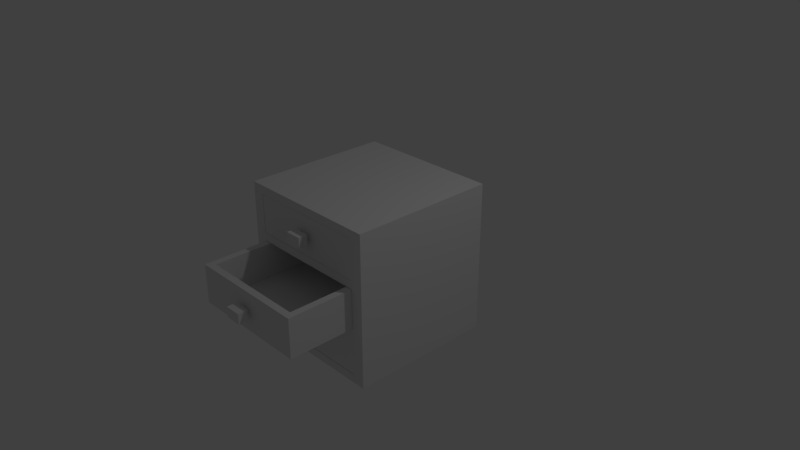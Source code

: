 # Source: kitchen_wooden_threedrawer_cabinet_3.blend  (saved by Blender 2.79.0; exported with 4.5.12 LTS)
import bpy
from mathutils import Matrix  # noqa: F401  (used for matrix-valued properties, if any)

bpy.ops.wm.read_factory_settings(use_empty=True)
scene = bpy.context.scene
scene.name = 'Scene'

# ---- collections
col_collection_1 = bpy.data.collections.new('Collection 1'); scene.collection.children.link(col_collection_1)

# ---- materials (node trees are filled in below, after node groups)
mat_material_001 = bpy.data.materials.new('Material.001')
mat_material_001.alpha_threshold = 0.0
mat_material_001.use_transparent_shadow = False
mat_material_001.roughness = 0.5
mat_material_001.line_color = (0.0, 0.0, 0.0, 1.0)
mat_material_002 = bpy.data.materials.new('Material.002')
mat_material_002.alpha_threshold = 0.0
mat_material_002.use_transparent_shadow = False
mat_material_002.roughness = 0.5
mat_material_002.line_color = (0.0, 0.0, 0.0, 1.0)
mat_material_000 = bpy.data.materials.new('Material.000')
mat_material_000.alpha_threshold = 0.0
mat_material_000.use_transparent_shadow = False
mat_material_000.roughness = 0.5
mat_material_000.line_color = (0.0, 0.0, 0.0, 1.0)

# ---- material node trees

# ---- world
world_world = bpy.data.worlds.new('World'); scene.world = world_world
world_world.color = (0.05088, 0.05088, 0.05088)
world_world.use_sun_shadow = False
world_world.sun_shadow_jitter_overblur = 0.0
world_world.cycles.sampling_method = 'MANUAL'

# ---- cameras
cam_camera = bpy.data.cameras.new('Camera')
cam_camera.clip_end = 100.0
cam_camera.lens = 35.0
cam_camera.sensor_width = 32.0
cam_camera.sensor_height = 18.0
cam_camera.ortho_scale = 7.314
cam_camera.dof.focus_distance = 0.0
cam_camera.dof.aperture_fstop = 128.0

# ---- lights
light_lamp = bpy.data.lights.new('Lamp', 'POINT')
light_lamp.transmission_factor = 0.0
light_lamp.cutoff_distance = 30.0
light_lamp.energy = 100.0
light_lamp.shadow_buffer_clip_start = 1.001
light_lamp.shadow_soft_size = 0.1
light_lamp.shadow_maximum_resolution = 0.006
light_lamp.use_absolute_resolution = True

# ---- meshes
me_cube_003 = bpy.data.meshes.new('Cube.003')
me_cube_003.from_pydata([(-1.0, -1.0, -1.0), (-1.0, 1.0, -1.0), (1.0, 1.0, -1.0), (1.0, -1.0, -1.0), (-0.9, -0.8343, -0.8343), (-0.9, 0.8343, -0.8343), (-0.9, -0.8343, -0.07849), (-0.9, 0.8343, -0.07849), (1.0, 0.8343, -0.8343), (1.0, -0.8343, -0.07849), (1.0, -0.8343, -0.8343), (1.0, 0.8343, -0.07849), (1.0, -0.8343, -0.07849), (1.0, -1.0, -0.07849), (-1.0, -1.0, -0.07849), (-1.0, 1.0, -0.07849), (1.0, 1.0, -0.07849), (1.0, 0.8343, -0.07848), (-1.0, -1.0, -0.07893), (-1.0, 1.0, -0.07893), (-1.0, -1.0, 1.921), (-1.0, 1.0, 1.921), (1.0, 1.0, -0.07893), (1.0, -1.0, 1.921), (1.0, -1.0, -0.07893), (1.0, 1.0, 1.921), (-0.9, -0.8343, 0.0868), (-0.9, 0.8343, 0.0868), (-0.9, -0.8343, 1.755), (-0.9, 0.8343, 1.755), (1.0, 0.8343, 0.0868), (1.0, -0.8343, 1.755), (1.0, -0.8343, 0.0868), (1.0, 0.8343, 1.755), (-0.9, -0.8337, 0.8426), (-0.9, -0.8337, 0.9996), (-0.9, 0.8337, 0.8426), (-0.9, 0.8337, 0.9996), (1.0, -0.8337, 0.8426), (1.0, -0.8337, 0.9996), (1.0, 0.8337, 0.8426), (1.0, 0.8337, 0.9996), (0.9027, 0.7381, -0.7432), (0.9027, -0.7381, -0.7432), (-0.801, -0.7381, -0.7432), (-0.801, 0.7381, -0.7432), (0.05082, 0.7381, -0.7432), (-0.801, 1.738e-07, -0.7432), (0.05082, -0.7381, -0.7432), (0.9027, -2.222e-07, -0.7432), (0.9973, 0.8309, -0.08117), (0.9973, -0.8309, -0.08117), (-0.8957, -0.8309, -0.08117), (-0.8957, 0.8309, -0.08117), (0.9973, 0.8309, -0.8278), (0.9973, -0.8309, -0.8278), (-0.8957, -0.8309, -0.8278), (-0.8957, 0.8309, -0.8278), (0.9973, -4.48e-07, -0.08117), (0.05082, 0.8309, -0.08117), (0.05082, -0.8309, -0.08117), (-0.8957, 1.464e-07, -0.08117), (0.05082, 0.8309, -0.8278), (-0.8957, 1.959e-07, -0.8278), (0.05082, -0.8309, -0.8278), (0.9973, -2.499e-07, -0.8278), (-0.801, 0.7381, -0.08117), (-0.801, 1.347e-07, -0.08117), (-0.801, -0.7381, -0.08117), (0.05082, -0.7381, -0.08117), (0.9027, -0.7381, -0.08117), (0.05082, 0.7381, -0.08117), (0.9027, -3.782e-07, -0.08117), (0.9027, 0.7381, -0.08117), (1.178, 0.1118, -0.3536), (1.178, 0.1118, -0.5548), (1.178, -0.1118, -0.3536), (1.178, -0.1118, -0.5548), (1.055, 0.1118, -0.3536), (1.055, 0.1118, -0.5548), (1.055, -0.1118, -0.3536), (1.055, -0.1118, -0.5548), (1.055, 0.05132, -0.408), (1.055, 0.05132, -0.5003), (1.055, -0.05132, -0.408), (1.055, -0.05132, -0.5003), (0.9977, 0.05132, -0.408), (0.9977, 0.05132, -0.5003), (0.9977, -0.05132, -0.408), (0.9977, -0.05132, -0.5003), (1.803, 0.7381, 0.1745), (1.803, -0.7381, 0.1745), (0.09898, -0.7381, 0.1745), (0.09898, 0.7381, 0.1745), (0.9508, 0.7381, 0.1745), (0.09898, 1.344e-07, 0.1745), (0.9508, -0.7381, 0.1745), (1.803, -2.615e-07, 0.1745), (1.897, 0.8309, 0.8366), (1.897, -0.8309, 0.8366), (0.004327, -0.8309, 0.8366), (0.004328, 0.8309, 0.8366), (1.897, 0.8309, 0.08994), (1.897, -0.8309, 0.08994), (0.004327, -0.8309, 0.08994), (0.004328, 0.8309, 0.08994), (1.897, -4.873e-07, 0.8366), (0.9508, 0.8309, 0.8366), (0.9508, -0.8309, 0.8366), (0.004328, 1.07e-07, 0.8366), (0.9508, 0.8309, 0.08994), (0.004328, 1.565e-07, 0.08994), (0.9508, -0.8309, 0.08994), (1.897, -2.892e-07, 0.08994), (0.09898, 0.7381, 0.8366), (0.09898, 9.54e-08, 0.8366), (0.09898, -0.7381, 0.8366), (0.9508, -0.7381, 0.8366), (1.803, -0.7381, 0.8366), (0.9508, 0.7381, 0.8366), (1.803, -4.176e-07, 0.8366), (1.803, 0.7381, 0.8366), (2.078, 0.1118, 0.5642), (2.078, 0.1118, 0.363), (2.078, -0.1118, 0.5642), (2.078, -0.1118, 0.363), (1.955, 0.1118, 0.5642), (1.955, 0.1118, 0.363), (1.955, -0.1118, 0.5642), (1.955, -0.1118, 0.363), (1.955, 0.05132, 0.5097), (1.955, 0.05132, 0.4174), (1.955, -0.05132, 0.5097), (1.955, -0.05132, 0.4174), (1.898, 0.05132, 0.5097), (1.898, 0.05132, 0.4174), (1.898, -0.05132, 0.5097), (1.898, -0.05132, 0.4174), (0.9027, 0.7381, 1.088), (0.9027, -0.7381, 1.088), (-0.801, -0.7381, 1.088), (-0.801, 0.7381, 1.088), (0.05082, 0.7381, 1.088), (-0.801, 1.738e-07, 1.088), (0.05082, -0.7381, 1.088), (0.9027, -2.222e-07, 1.088), (0.9973, 0.8309, 1.75), (0.9973, -0.8309, 1.75), (-0.8957, -0.8309, 1.75), (-0.8957, 0.8309, 1.75), (0.9973, 0.8309, 1.003), (0.9973, -0.8309, 1.003), (-0.8957, -0.8309, 1.003), (-0.8957, 0.8309, 1.003), (0.9973, -4.48e-07, 1.75), (0.05082, 0.8309, 1.75), (0.05082, -0.8309, 1.75), (-0.8957, 1.464e-07, 1.75), (0.05082, 0.8309, 1.003), (-0.8957, 1.959e-07, 1.003), (0.05082, -0.8309, 1.003), (0.9973, -2.499e-07, 1.003), (-0.801, 0.7381, 1.75), (-0.801, 1.347e-07, 1.75), (-0.801, -0.7381, 1.75), (0.05082, -0.7381, 1.75), (0.9027, -0.7381, 1.75), (0.05082, 0.7381, 1.75), (0.9027, -3.782e-07, 1.75), (0.9027, 0.7381, 1.75), (1.178, 0.1118, 1.478), (1.178, 0.1118, 1.276), (1.178, -0.1118, 1.478), (1.178, -0.1118, 1.276), (1.055, 0.1118, 1.478), (1.055, 0.1118, 1.276), (1.055, -0.1118, 1.478), (1.055, -0.1118, 1.276), (1.055, 0.05132, 1.423), (1.055, 0.05132, 1.331), (1.055, -0.05132, 1.423), (1.055, -0.05132, 1.331), (0.9977, 0.05132, 1.423), (0.9977, 0.05132, 1.331), (0.9977, -0.05132, 1.423), (0.9977, -0.05132, 1.331)], [], [(0, 14, 15, 1), (3, 13, 14, 0), (2, 3, 0, 1), (10, 12, 9, 6, 4), (8, 10, 4, 5), (11, 17, 8, 5, 7), (3, 2, 8, 10), (2, 16, 17, 8), (5, 4, 6, 7), (12, 13, 3, 10), (15, 16, 2, 1), (18, 20, 21, 19), (24, 23, 20, 18), (22, 24, 18, 19), (23, 25, 21, 20), (25, 22, 19, 21), (26, 28, 29, 27), (32, 31, 28, 26), (30, 32, 26, 27), (31, 33, 29, 28), (33, 30, 27, 29), (24, 22, 30, 32), (23, 24, 32, 31), (25, 23, 31, 33), (22, 25, 33, 30), (34, 35, 37, 36), (36, 37, 41, 40), (40, 41, 39, 38), (38, 39, 35, 34), (36, 40, 38, 34), (41, 37, 35, 39), (49, 43, 70, 72), (48, 44, 68, 69), (47, 45, 66, 67), (44, 47, 67, 68), (43, 48, 69, 70), (42, 49, 72, 73), (45, 42, 43, 44), (65, 58, 51, 55), (64, 60, 52, 56), (63, 61, 53, 57), (59, 62, 57, 53), (50, 54, 62, 59), (56, 52, 61, 63), (55, 51, 60, 64), (54, 50, 58, 65), (58, 72, 70, 69, 60, 51), (50, 59, 71, 73, 72, 58), (59, 53, 61, 67, 66, 71), (57, 56, 55, 54), (71, 46, 42, 73), (69, 68, 67, 61, 52, 60), (66, 45, 46, 71), (74, 75, 77, 76), (76, 77, 81, 80), (80, 81, 79, 78), (78, 79, 75, 74), (76, 80, 78, 74), (81, 77, 75, 79), (82, 83, 85, 84), (84, 85, 89, 88), (88, 89, 87, 86), (86, 87, 83, 82), (84, 88, 86, 82), (89, 85, 83, 87), (97, 91, 118, 120), (96, 92, 116, 117), (95, 93, 114, 115), (92, 95, 115, 116), (91, 96, 117, 118), (90, 97, 120, 121), (93, 90, 91, 92), (113, 106, 99, 103), (112, 108, 100, 104), (111, 109, 101, 105), (107, 110, 105, 101), (98, 102, 110, 107), (104, 100, 109, 111), (103, 99, 108, 112), (102, 98, 106, 113), (106, 120, 118, 117, 108, 99), (98, 107, 119, 121, 120, 106), (107, 101, 109, 115, 114, 119), (105, 104, 103, 102), (119, 94, 90, 121), (117, 116, 115, 109, 100, 108), (114, 93, 94, 119), (122, 123, 125, 124), (124, 125, 129, 128), (128, 129, 127, 126), (126, 127, 123, 122), (124, 128, 126, 122), (129, 125, 123, 127), (130, 131, 133, 132), (132, 133, 137, 136), (136, 137, 135, 134), (134, 135, 131, 130), (132, 136, 134, 130), (137, 133, 131, 135), (145, 139, 166, 168), (144, 140, 164, 165), (143, 141, 162, 163), (140, 143, 163, 164), (139, 144, 165, 166), (138, 145, 168, 169), (141, 138, 139, 140), (161, 154, 147, 151), (160, 156, 148, 152), (159, 157, 149, 153), (155, 158, 153, 149), (146, 150, 158, 155), (152, 148, 157, 159), (151, 147, 156, 160), (150, 146, 154, 161), (154, 168, 166, 165, 156, 147), (146, 155, 167, 169, 168, 154), (155, 149, 157, 163, 162, 167), (153, 152, 151, 150), (167, 142, 138, 169), (165, 164, 163, 157, 148, 156), (162, 141, 142, 167), (170, 171, 173, 172), (172, 173, 177, 176), (176, 177, 175, 174), (174, 175, 171, 170), (172, 176, 174, 170), (177, 173, 171, 175), (178, 179, 181, 180), (180, 181, 185, 184), (184, 185, 183, 182), (182, 183, 179, 178), (180, 184, 182, 178), (185, 181, 179, 183)])
me_cube_003.polygons.foreach_set('material_index', [0, 0, 0, 0, 0, 0, 0, 0, 0, 0, 0, 0, 0, 0, 0, 0, 0, 0, 0, 0, 0, 0, 0, 0, 0, 0, 0, 0, 0, 0, 0, 1, 1, 1, 1, 1, 1, 1, 1, 1, 1, 1, 1, 1, 1, 1, 1, 1, 1, 1, 1, 1, 1, 1, 1, 1, 1, 1, 1, 1, 1, 1, 1, 1, 1, 1, 1, 1, 1, 1, 1, 1, 1, 1, 1, 1, 1, 1, 1, 1, 1, 1, 1, 1, 1, 1, 1, 1, 1, 1, 1, 1, 1, 1, 1, 1, 1, 1, 1, 1, 1, 1, 1, 1, 1, 1, 1, 1, 1, 1, 1, 1, 1, 1, 1, 1, 1, 1, 1, 1, 1, 1, 1, 1, 1, 1, 1, 1, 1, 1, 1, 1, 1])
_uv = me_cube_003.uv_layers.new(name='UVMap')
_uv.uv.foreach_set('vector', [0.2791, 0.4665, 0.2791, 0.2892, 0.9241, 0.2892, 0.9241, 0.4665, 0.2819, 0.4642, 0.2819, 0.2904, 0.9212, 0.2904, 0.9212, 0.4642, 0.2804, 0.2938, 0.9228, 0.2938, 0.9228, 0.9362, 0.2804, 0.9362, 0.4619, 0.6833, 0.4596, 0.547, 0.4619, 0.547, 0.8044, 0.547, 0.8044, 0.6833, 0.601, 0.5238, 0.601, 0.7897, 0.2983, 0.7897, 0.2983, 0.5238, 0.8219, 0.516, 0.822, 0.5188, 0.8219, 0.5823, 0.6622, 0.5823, 0.6622, 0.5187, 0.7662, 0.4584, 0.4216, 0.4584, 0.4502, 0.4298, 0.7376, 0.4298, 0.7403, 0.6498, 0.4448, 0.6392, 0.4467, 0.586, 0.6891, 0.5947, 0.5031, 0.4068, 0.8044, 0.4068, 0.8044, 0.5433, 0.5031, 0.5433, 0.4437, 0.6934, 0.4425, 0.6341, 0.7722, 0.6276, 0.7141, 0.688, 0.2782, 0.2932, 0.9219, 0.2918, 0.923, 0.4612, 0.2792, 0.4626, 0.9217, 0.4659, 0.9217, 0.9388, 0.2829, 0.9388, 0.2829, 0.4659, 0.9245, 0.4626, 0.9245, 0.9369, 0.282, 0.9369, 0.282, 0.4626, 0.4118, 0.4592, 0.7309, 0.4592, 0.7309, 0.7783, 0.4118, 0.7783, 0.9239, 0.29, 0.9239, 0.9374, 0.2766, 0.9374, 0.2766, 0.29, 0.9249, 0.4649, 0.9249, 0.9365, 0.279, 0.9365, 0.279, 0.4649, 0.3364, 0.7726, 0.3364, 0.6308, 0.4782, 0.6308, 0.4782, 0.7726, 0.7669, 0.3482, 0.7669, 0.5893, 0.4923, 0.5893, 0.4923, 0.3482, 0.8113, 0.3063, 0.8113, 0.6283, 0.4446, 0.6283, 0.4446, 0.3063, 0.4973, 0.3443, 0.4973, 0.4861, 0.3358, 0.4861, 0.3358, 0.3443, 0.745, 0.4108, 0.745, 0.7261, 0.3859, 0.7261, 0.3859, 0.4108, 0.7583, 0.4168, 0.4436, 0.4168, 0.4697, 0.3908, 0.7323, 0.3908, 0.8233, 0.6962, 0.3784, 0.6962, 0.4152, 0.6593, 0.7864, 0.6593, 0.7885, 0.6429, 0.4304, 0.6429, 0.46, 0.6132, 0.7589, 0.6132, 0.3585, 0.6855, 0.8431, 0.6879, 0.8028, 0.7278, 0.3985, 0.7259, 0.6877, 0.3295, 0.6877, 0.3161, 0.8294, 0.3161, 0.8294, 0.3295, 0.6622, 0.6283, 0.6622, 0.615, 0.8237, 0.615, 0.8237, 0.6283, 0.4128, 0.5542, 0.4128, 0.5196, 0.7811, 0.5196, 0.7811, 0.5542, 0.8237, 0.5999, 0.8237, 0.6132, 0.6622, 0.6132, 0.6622, 0.5999, 0.2763, 0.3318, 0.9235, 0.3318, 0.9235, 0.8998, 0.2763, 0.8998, 0.6605, 0.486, 0.499, 0.486, 0.499, 0.3443, 0.6605, 0.3443, 0.8593, 0.4757, 0.8593, 0.6093, 0.7394, 0.6093, 0.7394, 0.4757, 0.5419, 0.4141, 0.5419, 0.649, 0.3593, 0.649, 0.3593, 0.4141, 0.5173, 0.7559, 0.6787, 0.7559, 0.6787, 0.9007, 0.5173, 0.9007, 0.6679, 0.6051, 0.8722, 0.6051, 0.8722, 0.7884, 0.6679, 0.7884, 0.7042, 0.8145, 0.7042, 0.6437, 0.8369, 0.6437, 0.8369, 0.8145, 0.8593, 0.3368, 0.8593, 0.4704, 0.7394, 0.4704, 0.7394, 0.3368, 0.7057, 0.5923, 0.7057, 0.8385, 0.4923, 0.8385, 0.4923, 0.5923, 0.9269, 0.5651, 0.9269, 0.797, 0.6032, 0.797, 0.6032, 0.5651, 0.7161, 0.4441, 0.7161, 0.6419, 0.4654, 0.6419, 0.4654, 0.4441, 0.6399, 0.6826, 0.4602, 0.6826, 0.4602, 0.4825, 0.6399, 0.4825, 0.6206, 0.8026, 0.6206, 0.6206, 0.8514, 0.6206, 0.8514, 0.8026, 0.3848, 0.8026, 0.3848, 0.6206, 0.6156, 0.6206, 0.6156, 0.8026, 0.565, 0.7085, 0.565, 0.542, 0.7503, 0.542, 0.7503, 0.7085, 0.9049, 0.4262, 0.9049, 0.4897, 0.8245, 0.4897, 0.8245, 0.4262, 0.9257, 0.567, 0.9257, 0.7951, 0.6065, 0.7951, 0.6065, 0.567, 0.8141, 0.4245, 0.8062, 0.4235, 0.7435, 0.4245, 0.7423, 0.3521, 0.7433, 0.3443, 0.8231, 0.3545, 0.8338, 0.7108, 0.7534, 0.7108, 0.7534, 0.7029, 0.7637, 0.6313, 0.8258, 0.6402, 0.8338, 0.6402, 0.4357, 0.495, 0.6001, 0.495, 0.6001, 0.6392, 0.5836, 0.6392, 0.4568, 0.6575, 0.4357, 0.5111, 0.6043, 0.7886, 0.6043, 0.5238, 0.9059, 0.5238, 0.9059, 0.7886, 0.4702, 0.817, 0.4702, 0.6554, 0.6781, 0.6554, 0.6781, 0.817, 0.7438, 0.7857, 0.7335, 0.8574, 0.6714, 0.8484, 0.6634, 0.8484, 0.6634, 0.7778, 0.7438, 0.7778, 0.6386, 0.4542, 0.6386, 0.6156, 0.4309, 0.6156, 0.4309, 0.4542, 0.1898, 0.1933, 0.1898, 0.2476, 0.1294, 0.2476, 0.1294, 0.1933, 0.1216, 0.167, 0.1216, 0.08916, 0.1692, 0.08916, 0.1692, 0.167, 0.08556, 0.2068, 0.08556, 0.1562, 0.1418, 0.1562, 0.1418, 0.2068, 0.05526, 0.173, 0.05526, 0.09104, 0.1054, 0.09104, 0.1054, 0.173, 0.2237, 0.1241, 0.2237, 0.1827, 0.1513, 0.1827, 0.1513, 0.1241, 0.1031, 0.1881, 0.1031, 0.1354, 0.1638, 0.1354, 0.1638, 0.1882, 0.5173, 0.332, 0.5173, 0.3398, 0.5086, 0.3398, 0.5086, 0.332, 0.2264, 0.1587, 0.2264, 0.09512, 0.2528, 0.09512, 0.2528, 0.1587, 0.2135, 0.1351, 0.2135, 0.1805, 0.1631, 0.1805, 0.1631, 0.1351, 0.2622, 0.1587, 0.2622, 0.09512, 0.2887, 0.09512, 0.2887, 0.1587, 0.09261, 0.1522, 0.09261, 0.1805, 0.04222, 0.1805, 0.04222, 0.1522, 0.09261, 0.114, 0.09261, 0.1422, 0.04222, 0.1422, 0.04222, 0.114, 0.6055, 0.797, 0.2853, 0.7979, 0.2857, 0.5593, 0.606, 0.5584, 0.5994, 0.5572, 0.5994, 0.7979, 0.2883, 0.7979, 0.2883, 0.5572, 0.2864, 0.5592, 0.5998, 0.5592, 0.5998, 0.7955, 0.2864, 0.7955, 0.6015, 0.5654, 0.9278, 0.5654, 0.9278, 0.7987, 0.6015, 0.7987, 0.9247, 0.7952, 0.6068, 0.7955, 0.6062, 0.5672, 0.9241, 0.5669, 0.9244, 0.5663, 0.9244, 0.7958, 0.6085, 0.7958, 0.6085, 0.5663, 0.8809, 0.2923, 0.8809, 0.937, 0.3223, 0.937, 0.3223, 0.2923, 0.5988, 0.5624, 0.5988, 0.7959, 0.2863, 0.7959, 0.2863, 0.5624, 0.6564, 0.3157, 0.6564, 0.4609, 0.4723, 0.4609, 0.4723, 0.3157, 0.8246, 0.6826, 0.6449, 0.6826, 0.6449, 0.4825, 0.8246, 0.4825, 0.8338, 0.7939, 0.8338, 0.8573, 0.7534, 0.8573, 0.7534, 0.7939, 0.6037, 0.5626, 0.6037, 0.7946, 0.2855, 0.7946, 0.2855, 0.5626, 0.6679, 0.5994, 0.6679, 0.3928, 0.8979, 0.3928, 0.8979, 0.5994, 0.9235, 0.5683, 0.9235, 0.7952, 0.6095, 0.7952, 0.6095, 0.5683, 0.6025, 0.5614, 0.6025, 0.7967, 0.2846, 0.7967, 0.2846, 0.5614, 0.5709, 0.4106, 0.594, 0.4135, 0.7753, 0.4106, 0.7786, 0.6198, 0.7758, 0.6424, 0.5452, 0.613, 0.6814, 0.8576, 0.4239, 0.8576, 0.4239, 0.8323, 0.4569, 0.6029, 0.6557, 0.6315, 0.6814, 0.6315, 0.4357, 0.3276, 0.6001, 0.3276, 0.6001, 0.4718, 0.5836, 0.4718, 0.4568, 0.4901, 0.4357, 0.3437, 0.2769, 0.899, 0.2769, 0.3292, 0.926, 0.3292, 0.926, 0.899, 0.2866, 0.7952, 0.2866, 0.5638, 0.6006, 0.5638, 0.6006, 0.7952, 0.4168, 0.7822, 0.4065, 0.8539, 0.3444, 0.845, 0.3364, 0.845, 0.3364, 0.7744, 0.4168, 0.7744, 0.6025, 0.7975, 0.6025, 0.5658, 0.9294, 0.5658, 0.9294, 0.7975, 0.2035, 0.06926, 0.2035, 0.1319, 0.1339, 0.1319, 0.1339, 0.06926, 0.07958, 0.1241, 0.1447, 0.1241, 0.1447, 0.1827, 0.07958, 0.1827, 0.08556, 0.151, 0.08556, 0.1004, 0.1418, 0.1004, 0.1418, 0.151, 0.2697, 0.05535, 0.2697, 0.1372, 0.2197, 0.1372, 0.2197, 0.05533, 0.03688, 0.1881, 0.03689, 0.1354, 0.09754, 0.1354, 0.09753, 0.1882, 0.3027, 0.1241, 0.3027, 0.1827, 0.2303, 0.1827, 0.2303, 0.1241, 0.5068, 0.332, 0.5068, 0.3398, 0.4981, 0.3398, 0.4981, 0.332, 0.1809, 0.2688, 0.1809, 0.2254, 0.2429, 0.2254, 0.2429, 0.2688, 0.05656, 0.1587, 0.05656, 0.09512, 0.1037, 0.09512, 0.1037, 0.1587, 0.1809, 0.2157, 0.1809, 0.1722, 0.2429, 0.1722, 0.2429, 0.2157, 0.1531, 0.114, 0.1531, 0.1422, 0.1027, 0.1422, 0.1027, 0.114, 0.1698, 0.1347, 0.1698, 0.09512, 0.217, 0.09512, 0.217, 0.1347, 0.5419, 0.6546, 0.5419, 0.8581, 0.3593, 0.8581, 0.3593, 0.6546, 0.706, 0.6028, 0.706, 0.432, 0.8387, 0.432, 0.8387, 0.6028, 0.6449, 0.6875, 0.8226, 0.6875, 0.8226, 0.8469, 0.6449, 0.8469, 0.565, 0.7131, 0.7296, 0.7131, 0.7296, 0.8608, 0.565, 0.8608, 0.6621, 0.5651, 0.6621, 0.7514, 0.5173, 0.7514, 0.5173, 0.5651, 0.5234, 0.6599, 0.5234, 0.8511, 0.3519, 0.8511, 0.3519, 0.6599, 0.6245, 0.6313, 0.6245, 0.7761, 0.499, 0.7761, 0.499, 0.6313, 0.9269, 0.5666, 0.9269, 0.7964, 0.6032, 0.7964, 0.6032, 0.5666, 0.9052, 0.3443, 0.9052, 0.4077, 0.8248, 0.4077, 0.8248, 0.3443, 0.5453, 0.6546, 0.3519, 0.6546, 0.3519, 0.4394, 0.5453, 0.4394, 0.5173, 0.3537, 0.6806, 0.3537, 0.6806, 0.5607, 0.5173, 0.5607, 0.482, 0.8548, 0.4186, 0.8548, 0.4186, 0.7744, 0.482, 0.7744, 0.4702, 0.6504, 0.4702, 0.4681, 0.673, 0.4681, 0.673, 0.6504, 0.9042, 0.516, 0.9042, 0.5795, 0.8237, 0.5795, 0.8237, 0.516, 0.6012, 0.564, 0.6012, 0.797, 0.2838, 0.797, 0.2838, 0.564, 0.6218, 0.3262, 0.6381, 0.3283, 0.7663, 0.3262, 0.7687, 0.4741, 0.7666, 0.4901, 0.6036, 0.4693, 0.8227, 0.5058, 0.7423, 0.5058, 0.7423, 0.4979, 0.7526, 0.4262, 0.8147, 0.4352, 0.8227, 0.4352, 0.8338, 0.7921, 0.7534, 0.7921, 0.7534, 0.7215, 0.7614, 0.7215, 0.8235, 0.7126, 0.8338, 0.7842, 0.3364, 0.6291, 0.3364, 0.4878, 0.4973, 0.4878, 0.4973, 0.6291, 0.6134, 0.5951, 0.6134, 0.4664, 0.7791, 0.4664, 0.7791, 0.5951, 0.6616, 0.7857, 0.6513, 0.8574, 0.5892, 0.8484, 0.5812, 0.8484, 0.5812, 0.7778, 0.6616, 0.7778, 0.4654, 0.8227, 0.4654, 0.6473, 0.6911, 0.6473, 0.6911, 0.8227, 0.2557, 0.1933, 0.2557, 0.2476, 0.1953, 0.2476, 0.1953, 0.1933, 0.1216, 0.2529, 0.1216, 0.175, 0.1692, 0.175, 0.1692, 0.2529, 0.0767, 0.2527, 0.0767, 0.2002, 0.135, 0.2002, 0.135, 0.2527, 0.05526, 0.2633, 0.05526, 0.1813, 0.1054, 0.1813, 0.1054, 0.2633, 0.2355, 0.1881, 0.2356, 0.1354, 0.2962, 0.1354, 0.2962, 0.1882, 0.1693, 0.1881, 0.1693, 0.1354, 0.23, 0.1354, 0.23, 0.1882, 0.2236, 0.1805, 0.2236, 0.1351, 0.274, 0.1351, 0.274, 0.1805, 0.1809, 0.1626, 0.1809, 0.1191, 0.2429, 0.1191, 0.2429, 0.1626, 0.07294, 0.1387, 0.07294, 0.1827, 0.03972, 0.1827, 0.03972, 0.1387, 0.1809, 0.1095, 0.1809, 0.06601, 0.2429, 0.06601, 0.2429, 0.1095, 0.1531, 0.1522, 0.1531, 0.1805, 0.1027, 0.1805, 0.1027, 0.1522, 0.1132, 0.1347, 0.1132, 0.09512, 0.1603, 0.09512, 0.1603, 0.1347])
me_cube_003.materials.append(mat_material_001)
me_cube_003.materials.append(mat_material_002)
me_cube_003.materials.append(mat_material_000)
me_cube_003.use_remesh_preserve_volume = False
me_cube_003.use_remesh_preserve_attributes = False
me_cube_003.use_mirror_vertex_groups = False
me_cube_003.update()

# ---- objects
ob_cube_003 = bpy.data.objects.new('Cube.003', me_cube_003)
ob_lamp = bpy.data.objects.new('Lamp', light_lamp)
ob_camera = bpy.data.objects.new('Camera', cam_camera)

# ---- transforms, parenting, visibility, modifiers, constraints
ob_cube_003.location = (0.0, 0.0, -0.3635)
ob_cube_003.rotation_euler = (0.0, 0.0, 4.712)
ob_cube_003.scale = (1.0, 1.0, 0.7095)
ob_cube_003.lock_rotations_4d = False
ob_cube_003.empty_display_type = 'ARROWS'
ob_cube_003.lineart.crease_threshold = 0.0
ob_lamp.location = (4.076, 1.005, 5.904)
ob_lamp.rotation_euler = (0.6503, 0.05522, 1.866)
ob_lamp.lock_rotations_4d = False
ob_lamp.empty_display_type = 'ARROWS'
ob_lamp.color = (0.0, 0.0, 0.0, 0.0)
ob_lamp.lineart.crease_threshold = 0.0
ob_camera.location = (7.481, -6.508, 5.344)
ob_camera.rotation_euler = (1.109, 0.0, 0.8149)
ob_camera.lock_rotations_4d = False
ob_camera.empty_display_type = 'ARROWS'
ob_camera.color = (0.0, 0.0, 0.0, 0.0)
ob_camera.display_type = 'WIRE'
ob_camera.lineart.crease_threshold = 0.0

# ---- collection membership
col_collection_1.objects.link(ob_cube_003)
col_collection_1.objects.link(ob_lamp)
col_collection_1.objects.link(ob_camera)

# ---- scene / render settings (as saved in the file)
scene.camera = ob_camera
scene.frame_start = 1; scene.frame_end = 250; scene.frame_set(1)
scene.render.engine = 'BLENDER_EEVEE_NEXT'
scene.render.resolution_percentage = 50
scene.render.dither_intensity = 0.0
scene.cycles.use_denoising = False
scene.cycles.samples = 128
scene.cycles.sampling_pattern = 'TABULATED_SOBOL'
scene.cycles.use_adaptive_sampling = False
scene.cycles.use_light_tree = False
scene.cycles.blur_glossy = 0.0
scene.cycles.sample_clamp_indirect = 0.0
scene.view_settings.view_transform = 'Standard'
bpy.context.view_layer.update()
